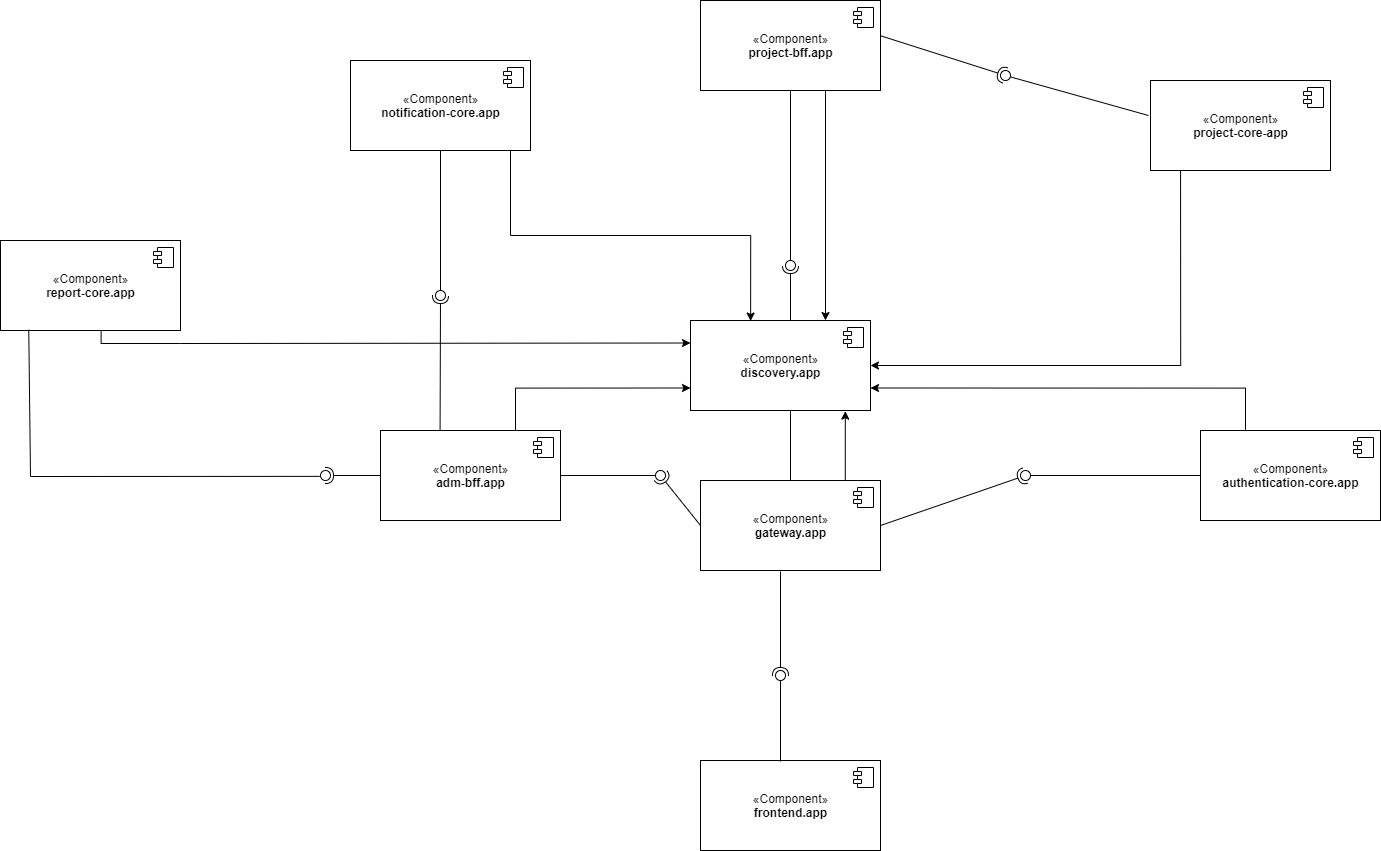

The diagram above was exported from draw.io. Its source (the exported page's mxGraphModel, read from the mxfile embedded in the PNG):
<mxGraphModel dx="2386" dy="964" grid="1" gridSize="10" guides="1" tooltips="1" connect="1" arrows="1" fold="1" page="1" pageScale="1" pageWidth="850" pageHeight="1100" math="0" shadow="0">
  <root>
    <mxCell id="0" />
    <mxCell id="1" parent="0" />
    <mxCell id="WvFzkZo0fKgcgH3QDOrJ-5" style="edgeStyle=orthogonalEdgeStyle;rounded=0;orthogonalLoop=1;jettySize=auto;html=1;exitX=0.25;exitY=0;exitDx=0;exitDy=0;entryX=1;entryY=0.75;entryDx=0;entryDy=0;" parent="1" source="f4xrEejSY95xQdw1UFIJ-3" target="WvFzkZo0fKgcgH3QDOrJ-1" edge="1">
      <mxGeometry relative="1" as="geometry" />
    </mxCell>
    <mxCell id="f4xrEejSY95xQdw1UFIJ-3" value="&lt;div&gt;«Component»&lt;b&gt;&lt;br&gt;&lt;/b&gt;&lt;/div&gt;&lt;div&gt;&lt;b&gt;authentication-core.app&lt;/b&gt;&lt;/div&gt;" style="html=1;dropTarget=0;" parent="1" vertex="1">
      <mxGeometry x="820" y="470" width="180" height="90" as="geometry" />
    </mxCell>
    <mxCell id="f4xrEejSY95xQdw1UFIJ-4" value="" style="shape=module;jettyWidth=8;jettyHeight=4;" parent="f4xrEejSY95xQdw1UFIJ-3" vertex="1">
      <mxGeometry x="1" width="20" height="20" relative="1" as="geometry">
        <mxPoint x="-27" y="7" as="offset" />
      </mxGeometry>
    </mxCell>
    <mxCell id="WvFzkZo0fKgcgH3QDOrJ-6" style="edgeStyle=orthogonalEdgeStyle;rounded=0;orthogonalLoop=1;jettySize=auto;html=1;exitX=0.75;exitY=0;exitDx=0;exitDy=0;entryX=0.86;entryY=1.007;entryDx=0;entryDy=0;entryPerimeter=0;" parent="1" source="f4xrEejSY95xQdw1UFIJ-7" target="WvFzkZo0fKgcgH3QDOrJ-1" edge="1">
      <mxGeometry relative="1" as="geometry">
        <Array as="points">
          <mxPoint x="465" y="520" />
        </Array>
      </mxGeometry>
    </mxCell>
    <mxCell id="f4xrEejSY95xQdw1UFIJ-7" value="«Component»&lt;br&gt;&lt;b&gt;gateway.app&lt;/b&gt;" style="html=1;dropTarget=0;" parent="1" vertex="1">
      <mxGeometry x="320" y="520" width="180" height="90" as="geometry" />
    </mxCell>
    <mxCell id="f4xrEejSY95xQdw1UFIJ-8" value="" style="shape=module;jettyWidth=8;jettyHeight=4;" parent="f4xrEejSY95xQdw1UFIJ-7" vertex="1">
      <mxGeometry x="1" width="20" height="20" relative="1" as="geometry">
        <mxPoint x="-27" y="7" as="offset" />
      </mxGeometry>
    </mxCell>
    <mxCell id="f4xrEejSY95xQdw1UFIJ-9" value="«Component»&lt;br&gt;&lt;b&gt;frontend.app&lt;/b&gt;" style="html=1;dropTarget=0;" parent="1" vertex="1">
      <mxGeometry x="320" y="800" width="180" height="90" as="geometry" />
    </mxCell>
    <mxCell id="f4xrEejSY95xQdw1UFIJ-10" value="" style="shape=module;jettyWidth=8;jettyHeight=4;" parent="f4xrEejSY95xQdw1UFIJ-9" vertex="1">
      <mxGeometry x="1" width="20" height="20" relative="1" as="geometry">
        <mxPoint x="-27" y="7" as="offset" />
      </mxGeometry>
    </mxCell>
    <mxCell id="WvFzkZo0fKgcgH3QDOrJ-4" style="edgeStyle=orthogonalEdgeStyle;rounded=0;orthogonalLoop=1;jettySize=auto;html=1;exitX=0.167;exitY=1;exitDx=0;exitDy=0;entryX=1;entryY=0.5;entryDx=0;entryDy=0;exitPerimeter=0;" parent="1" source="f4xrEejSY95xQdw1UFIJ-11" target="WvFzkZo0fKgcgH3QDOrJ-1" edge="1">
      <mxGeometry relative="1" as="geometry" />
    </mxCell>
    <mxCell id="f4xrEejSY95xQdw1UFIJ-11" value="«Component»&lt;br&gt;&lt;b&gt;project-core-ap&lt;/b&gt;&lt;b&gt;p&lt;/b&gt;" style="html=1;dropTarget=0;" parent="1" vertex="1">
      <mxGeometry x="770" y="120" width="180" height="90" as="geometry" />
    </mxCell>
    <mxCell id="f4xrEejSY95xQdw1UFIJ-12" value="" style="shape=module;jettyWidth=8;jettyHeight=4;" parent="f4xrEejSY95xQdw1UFIJ-11" vertex="1">
      <mxGeometry x="1" width="20" height="20" relative="1" as="geometry">
        <mxPoint x="-27" y="7" as="offset" />
      </mxGeometry>
    </mxCell>
    <mxCell id="WvFzkZo0fKgcgH3QDOrJ-8" style="edgeStyle=orthogonalEdgeStyle;rounded=0;orthogonalLoop=1;jettySize=auto;html=1;exitX=0.75;exitY=1;exitDx=0;exitDy=0;entryX=0.334;entryY=0.006;entryDx=0;entryDy=0;entryPerimeter=0;" parent="1" source="f4xrEejSY95xQdw1UFIJ-13" target="WvFzkZo0fKgcgH3QDOrJ-1" edge="1">
      <mxGeometry relative="1" as="geometry">
        <mxPoint x="370" y="330" as="targetPoint" />
        <Array as="points">
          <mxPoint x="130" y="190" />
          <mxPoint x="130" y="275" />
          <mxPoint x="370" y="275" />
        </Array>
      </mxGeometry>
    </mxCell>
    <mxCell id="f4xrEejSY95xQdw1UFIJ-13" value="«Component»&lt;br&gt;&lt;b&gt;notification-core.app&lt;/b&gt;" style="html=1;dropTarget=0;" parent="1" vertex="1">
      <mxGeometry x="-30" y="100" width="180" height="90" as="geometry" />
    </mxCell>
    <mxCell id="f4xrEejSY95xQdw1UFIJ-14" value="" style="shape=module;jettyWidth=8;jettyHeight=4;" parent="f4xrEejSY95xQdw1UFIJ-13" vertex="1">
      <mxGeometry x="1" width="20" height="20" relative="1" as="geometry">
        <mxPoint x="-27" y="7" as="offset" />
      </mxGeometry>
    </mxCell>
    <mxCell id="WvFzkZo0fKgcgH3QDOrJ-7" style="edgeStyle=orthogonalEdgeStyle;rounded=0;orthogonalLoop=1;jettySize=auto;html=1;exitX=0.75;exitY=1;exitDx=0;exitDy=0;entryX=0.75;entryY=0;entryDx=0;entryDy=0;" parent="1" source="f4xrEejSY95xQdw1UFIJ-15" target="WvFzkZo0fKgcgH3QDOrJ-1" edge="1">
      <mxGeometry relative="1" as="geometry">
        <Array as="points">
          <mxPoint x="445" y="130" />
        </Array>
      </mxGeometry>
    </mxCell>
    <mxCell id="f4xrEejSY95xQdw1UFIJ-15" value="«Component»&lt;br&gt;&lt;b&gt;project-bff.app&lt;/b&gt;" style="html=1;dropTarget=0;" parent="1" vertex="1">
      <mxGeometry x="320" y="40" width="180" height="90" as="geometry" />
    </mxCell>
    <mxCell id="f4xrEejSY95xQdw1UFIJ-16" value="" style="shape=module;jettyWidth=8;jettyHeight=4;" parent="f4xrEejSY95xQdw1UFIJ-15" vertex="1">
      <mxGeometry x="1" width="20" height="20" relative="1" as="geometry">
        <mxPoint x="-27" y="7" as="offset" />
      </mxGeometry>
    </mxCell>
    <mxCell id="f4xrEejSY95xQdw1UFIJ-20" value="" style="rounded=0;orthogonalLoop=1;jettySize=auto;html=1;endArrow=none;endFill=0;" parent="1" target="f4xrEejSY95xQdw1UFIJ-22" edge="1">
      <mxGeometry relative="1" as="geometry">
        <mxPoint x="400" y="801" as="sourcePoint" />
      </mxGeometry>
    </mxCell>
    <mxCell id="f4xrEejSY95xQdw1UFIJ-21" value="" style="rounded=0;orthogonalLoop=1;jettySize=auto;html=1;endArrow=halfCircle;endFill=0;entryX=0.5;entryY=0.5;entryDx=0;entryDy=0;endSize=6;strokeWidth=1;" parent="1" target="f4xrEejSY95xQdw1UFIJ-22" edge="1">
      <mxGeometry relative="1" as="geometry">
        <mxPoint x="400" y="611" as="sourcePoint" />
      </mxGeometry>
    </mxCell>
    <mxCell id="f4xrEejSY95xQdw1UFIJ-22" value="" style="ellipse;whiteSpace=wrap;html=1;fontFamily=Helvetica;fontSize=12;fontColor=#000000;align=center;strokeColor=#000000;fillColor=#ffffff;points=[];aspect=fixed;resizable=0;" parent="1" vertex="1">
      <mxGeometry x="395" y="710" width="10" height="10" as="geometry" />
    </mxCell>
    <mxCell id="f4xrEejSY95xQdw1UFIJ-23" value="" style="rounded=0;orthogonalLoop=1;jettySize=auto;html=1;endArrow=none;endFill=0;exitX=0;exitY=0.5;exitDx=0;exitDy=0;" parent="1" source="f4xrEejSY95xQdw1UFIJ-3" target="f4xrEejSY95xQdw1UFIJ-25" edge="1">
      <mxGeometry relative="1" as="geometry">
        <mxPoint x="540" y="335" as="sourcePoint" />
      </mxGeometry>
    </mxCell>
    <mxCell id="f4xrEejSY95xQdw1UFIJ-24" value="" style="rounded=0;orthogonalLoop=1;jettySize=auto;html=1;endArrow=halfCircle;endFill=0;entryX=0.5;entryY=0.5;entryDx=0;entryDy=0;endSize=6;strokeWidth=1;exitX=1;exitY=0.5;exitDx=0;exitDy=0;" parent="1" source="f4xrEejSY95xQdw1UFIJ-7" target="f4xrEejSY95xQdw1UFIJ-25" edge="1">
      <mxGeometry relative="1" as="geometry">
        <mxPoint x="580" y="335" as="sourcePoint" />
      </mxGeometry>
    </mxCell>
    <mxCell id="f4xrEejSY95xQdw1UFIJ-25" value="" style="ellipse;whiteSpace=wrap;html=1;fontFamily=Helvetica;fontSize=12;fontColor=#000000;align=center;strokeColor=#000000;fillColor=#ffffff;points=[];aspect=fixed;resizable=0;" parent="1" vertex="1">
      <mxGeometry x="640" y="510" width="10" height="10" as="geometry" />
    </mxCell>
    <mxCell id="f4xrEejSY95xQdw1UFIJ-26" value="" style="rounded=0;orthogonalLoop=1;jettySize=auto;html=1;endArrow=none;endFill=0;exitX=0.5;exitY=1;exitDx=0;exitDy=0;" parent="1" source="f4xrEejSY95xQdw1UFIJ-15" target="f4xrEejSY95xQdw1UFIJ-28" edge="1">
      <mxGeometry relative="1" as="geometry">
        <mxPoint x="390" y="305" as="sourcePoint" />
      </mxGeometry>
    </mxCell>
    <mxCell id="f4xrEejSY95xQdw1UFIJ-27" value="" style="rounded=0;orthogonalLoop=1;jettySize=auto;html=1;endArrow=halfCircle;endFill=0;entryX=0.5;entryY=0.5;entryDx=0;entryDy=0;endSize=6;strokeWidth=1;exitX=0.5;exitY=0;exitDx=0;exitDy=0;" parent="1" source="f4xrEejSY95xQdw1UFIJ-7" target="f4xrEejSY95xQdw1UFIJ-28" edge="1">
      <mxGeometry relative="1" as="geometry">
        <mxPoint x="430" y="305" as="sourcePoint" />
      </mxGeometry>
    </mxCell>
    <mxCell id="f4xrEejSY95xQdw1UFIJ-28" value="" style="ellipse;whiteSpace=wrap;html=1;fontFamily=Helvetica;fontSize=12;fontColor=#000000;align=center;strokeColor=#000000;fillColor=#ffffff;points=[];aspect=fixed;resizable=0;" parent="1" vertex="1">
      <mxGeometry x="405" y="300" width="10" height="10" as="geometry" />
    </mxCell>
    <mxCell id="f4xrEejSY95xQdw1UFIJ-32" value="" style="rounded=0;orthogonalLoop=1;jettySize=auto;html=1;endArrow=none;endFill=0;exitX=-0.011;exitY=0.389;exitDx=0;exitDy=0;exitPerimeter=0;" parent="1" source="f4xrEejSY95xQdw1UFIJ-11" target="f4xrEejSY95xQdw1UFIJ-34" edge="1">
      <mxGeometry relative="1" as="geometry">
        <mxPoint x="620" y="175" as="sourcePoint" />
      </mxGeometry>
    </mxCell>
    <mxCell id="f4xrEejSY95xQdw1UFIJ-33" value="" style="rounded=0;orthogonalLoop=1;jettySize=auto;html=1;endArrow=halfCircle;endFill=0;entryX=0.5;entryY=0.5;entryDx=0;entryDy=0;endSize=6;strokeWidth=1;exitX=1.002;exitY=0.393;exitDx=0;exitDy=0;exitPerimeter=0;" parent="1" source="f4xrEejSY95xQdw1UFIJ-15" target="f4xrEejSY95xQdw1UFIJ-34" edge="1">
      <mxGeometry relative="1" as="geometry">
        <mxPoint x="670" y="155" as="sourcePoint" />
      </mxGeometry>
    </mxCell>
    <mxCell id="f4xrEejSY95xQdw1UFIJ-34" value="" style="ellipse;whiteSpace=wrap;html=1;fontFamily=Helvetica;fontSize=12;fontColor=#000000;align=center;strokeColor=#000000;fillColor=#ffffff;points=[];aspect=fixed;resizable=0;" parent="1" vertex="1">
      <mxGeometry x="620" y="110" width="10" height="10" as="geometry" />
    </mxCell>
    <mxCell id="WvFzkZo0fKgcgH3QDOrJ-11" style="edgeStyle=orthogonalEdgeStyle;rounded=0;orthogonalLoop=1;jettySize=auto;html=1;exitX=0.559;exitY=0.989;exitDx=0;exitDy=0;entryX=0;entryY=0.25;entryDx=0;entryDy=0;exitPerimeter=0;" parent="1" source="8KbmKvaRVTjYYTILndH3-1" target="WvFzkZo0fKgcgH3QDOrJ-1" edge="1">
      <mxGeometry relative="1" as="geometry">
        <Array as="points">
          <mxPoint x="-279" y="383" />
          <mxPoint x="-200" y="383" />
        </Array>
      </mxGeometry>
    </mxCell>
    <mxCell id="8KbmKvaRVTjYYTILndH3-1" value="«Component»&lt;br&gt;&lt;b&gt;report-core.app&lt;/b&gt;" style="html=1;dropTarget=0;" parent="1" vertex="1">
      <mxGeometry x="-380" y="280" width="180" height="90" as="geometry" />
    </mxCell>
    <mxCell id="8KbmKvaRVTjYYTILndH3-2" value="" style="shape=module;jettyWidth=8;jettyHeight=4;" parent="8KbmKvaRVTjYYTILndH3-1" vertex="1">
      <mxGeometry x="1" width="20" height="20" relative="1" as="geometry">
        <mxPoint x="-27" y="7" as="offset" />
      </mxGeometry>
    </mxCell>
    <mxCell id="WvFzkZo0fKgcgH3QDOrJ-9" style="edgeStyle=orthogonalEdgeStyle;rounded=0;orthogonalLoop=1;jettySize=auto;html=1;exitX=0.75;exitY=0;exitDx=0;exitDy=0;entryX=0;entryY=0.75;entryDx=0;entryDy=0;" parent="1" source="_iJGbj_YVy5H8QCoDTFk-1" target="WvFzkZo0fKgcgH3QDOrJ-1" edge="1">
      <mxGeometry relative="1" as="geometry" />
    </mxCell>
    <mxCell id="_iJGbj_YVy5H8QCoDTFk-1" value="«Component»&lt;br&gt;&lt;b&gt;adm-bff.app&lt;/b&gt;" style="html=1;dropTarget=0;" parent="1" vertex="1">
      <mxGeometry y="470" width="180" height="90" as="geometry" />
    </mxCell>
    <mxCell id="_iJGbj_YVy5H8QCoDTFk-2" value="" style="shape=module;jettyWidth=8;jettyHeight=4;" parent="_iJGbj_YVy5H8QCoDTFk-1" vertex="1">
      <mxGeometry x="1" width="20" height="20" relative="1" as="geometry">
        <mxPoint x="-27" y="7" as="offset" />
      </mxGeometry>
    </mxCell>
    <mxCell id="_iJGbj_YVy5H8QCoDTFk-3" value="" style="rounded=0;orthogonalLoop=1;jettySize=auto;html=1;endArrow=none;endFill=0;exitX=1;exitY=0.5;exitDx=0;exitDy=0;" parent="1" source="_iJGbj_YVy5H8QCoDTFk-1" target="_iJGbj_YVy5H8QCoDTFk-5" edge="1">
      <mxGeometry relative="1" as="geometry">
        <mxPoint x="260" y="405" as="sourcePoint" />
      </mxGeometry>
    </mxCell>
    <mxCell id="_iJGbj_YVy5H8QCoDTFk-4" value="" style="rounded=0;orthogonalLoop=1;jettySize=auto;html=1;endArrow=halfCircle;endFill=0;entryX=0.5;entryY=0.5;entryDx=0;entryDy=0;endSize=6;strokeWidth=1;exitX=0;exitY=0.5;exitDx=0;exitDy=0;" parent="1" source="f4xrEejSY95xQdw1UFIJ-7" target="_iJGbj_YVy5H8QCoDTFk-5" edge="1">
      <mxGeometry relative="1" as="geometry">
        <mxPoint x="300" y="405" as="sourcePoint" />
      </mxGeometry>
    </mxCell>
    <mxCell id="_iJGbj_YVy5H8QCoDTFk-5" value="" style="ellipse;whiteSpace=wrap;html=1;fontFamily=Helvetica;fontSize=12;fontColor=#000000;align=center;strokeColor=#000000;fillColor=#ffffff;points=[];aspect=fixed;resizable=0;" parent="1" vertex="1">
      <mxGeometry x="275" y="510" width="10" height="10" as="geometry" />
    </mxCell>
    <mxCell id="_iJGbj_YVy5H8QCoDTFk-6" value="" style="rounded=0;orthogonalLoop=1;jettySize=auto;html=1;endArrow=none;endFill=0;exitX=0.5;exitY=1;exitDx=0;exitDy=0;" parent="1" source="f4xrEejSY95xQdw1UFIJ-13" target="_iJGbj_YVy5H8QCoDTFk-8" edge="1">
      <mxGeometry relative="1" as="geometry">
        <mxPoint x="110" y="335" as="sourcePoint" />
      </mxGeometry>
    </mxCell>
    <mxCell id="_iJGbj_YVy5H8QCoDTFk-7" value="" style="rounded=0;orthogonalLoop=1;jettySize=auto;html=1;endArrow=halfCircle;endFill=0;entryX=0.5;entryY=0.5;entryDx=0;entryDy=0;endSize=6;strokeWidth=1;exitX=0.331;exitY=0.001;exitDx=0;exitDy=0;exitPerimeter=0;" parent="1" source="_iJGbj_YVy5H8QCoDTFk-1" target="_iJGbj_YVy5H8QCoDTFk-8" edge="1">
      <mxGeometry relative="1" as="geometry">
        <mxPoint x="60" y="468" as="sourcePoint" />
      </mxGeometry>
    </mxCell>
    <mxCell id="_iJGbj_YVy5H8QCoDTFk-8" value="" style="ellipse;whiteSpace=wrap;html=1;fontFamily=Helvetica;fontSize=12;fontColor=#000000;align=center;strokeColor=#000000;fillColor=#ffffff;points=[];aspect=fixed;resizable=0;" parent="1" vertex="1">
      <mxGeometry x="55" y="330" width="10" height="10" as="geometry" />
    </mxCell>
    <mxCell id="_iJGbj_YVy5H8QCoDTFk-9" value="" style="rounded=0;orthogonalLoop=1;jettySize=auto;html=1;endArrow=none;endFill=0;exitX=0.157;exitY=0.992;exitDx=0;exitDy=0;exitPerimeter=0;entryX=-0.076;entryY=0.587;entryDx=0;entryDy=0;entryPerimeter=0;" parent="1" source="8KbmKvaRVTjYYTILndH3-1" target="_iJGbj_YVy5H8QCoDTFk-11" edge="1">
      <mxGeometry relative="1" as="geometry">
        <mxPoint x="-10" y="405" as="sourcePoint" />
        <mxPoint x="-70" y="520" as="targetPoint" />
        <Array as="points">
          <mxPoint x="-350" y="516" />
        </Array>
      </mxGeometry>
    </mxCell>
    <mxCell id="_iJGbj_YVy5H8QCoDTFk-10" value="" style="rounded=0;orthogonalLoop=1;jettySize=auto;html=1;endArrow=halfCircle;endFill=0;entryX=0.5;entryY=0.5;entryDx=0;entryDy=0;endSize=6;strokeWidth=1;exitX=0;exitY=0.5;exitDx=0;exitDy=0;" parent="1" source="_iJGbj_YVy5H8QCoDTFk-1" target="_iJGbj_YVy5H8QCoDTFk-11" edge="1">
      <mxGeometry relative="1" as="geometry">
        <mxPoint x="30" y="405" as="sourcePoint" />
      </mxGeometry>
    </mxCell>
    <mxCell id="_iJGbj_YVy5H8QCoDTFk-11" value="" style="ellipse;whiteSpace=wrap;html=1;fontFamily=Helvetica;fontSize=12;fontColor=#000000;align=center;strokeColor=#000000;fillColor=#ffffff;points=[];aspect=fixed;resizable=0;" parent="1" vertex="1">
      <mxGeometry x="-60" y="510" width="10" height="10" as="geometry" />
    </mxCell>
    <mxCell id="WvFzkZo0fKgcgH3QDOrJ-1" value="«Component»&lt;br&gt;&lt;b&gt;discovery.app&lt;/b&gt;" style="html=1;dropTarget=0;" parent="1" vertex="1">
      <mxGeometry x="310" y="360" width="180" height="90" as="geometry" />
    </mxCell>
    <mxCell id="WvFzkZo0fKgcgH3QDOrJ-2" value="" style="shape=module;jettyWidth=8;jettyHeight=4;" parent="WvFzkZo0fKgcgH3QDOrJ-1" vertex="1">
      <mxGeometry x="1" width="20" height="20" relative="1" as="geometry">
        <mxPoint x="-27" y="7" as="offset" />
      </mxGeometry>
    </mxCell>
  </root>
</mxGraphModel>